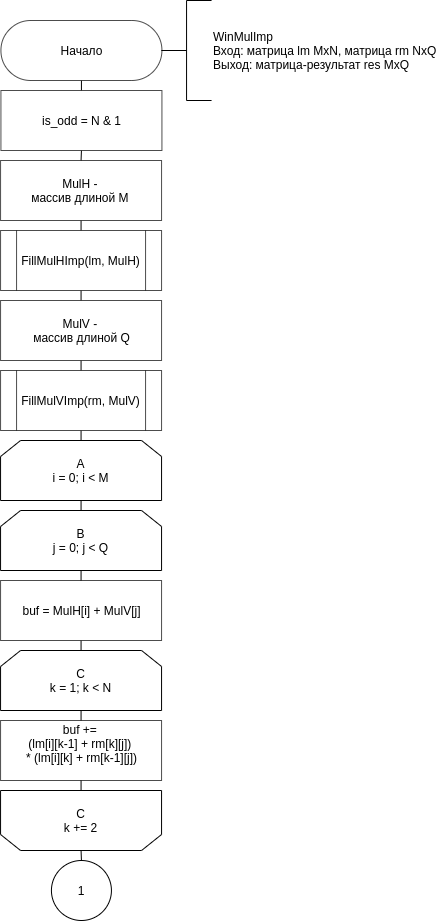

The diagram above was exported from draw.io. Its source (the exported page's mxGraphModel, read from the mxfile embedded in the PNG):
<mxGraphModel dx="1250" dy="561" grid="1" gridSize="10" guides="1" tooltips="1" connect="1" arrows="1" fold="1" page="1" pageScale="1" pageWidth="850" pageHeight="1100" math="0" shadow="0">
  <root>
    <mxCell id="o2zmAQeQJxnM3G_LBjlx-0" />
    <mxCell id="o2zmAQeQJxnM3G_LBjlx-1" parent="o2zmAQeQJxnM3G_LBjlx-0" />
    <mxCell id="jiTj3R6k4SZ2ssA0nCRl-19" style="edgeStyle=orthogonalEdgeStyle;rounded=0;orthogonalLoop=1;jettySize=auto;html=1;exitX=0.5;exitY=1;exitDx=0;exitDy=0;entryX=0.5;entryY=1;entryDx=0;entryDy=0;endArrow=none;endFill=0;" edge="1" parent="o2zmAQeQJxnM3G_LBjlx-1" source="wSKW0otuD_R6PPiKKJht-6" target="wSKW0otuD_R6PPiKKJht-27">
      <mxGeometry relative="1" as="geometry" />
    </mxCell>
    <mxCell id="wSKW0otuD_R6PPiKKJht-6" value="&lt;div&gt;buf +=&amp;nbsp;&lt;/div&gt;&lt;div&gt;(lm[i][k-1] + rm[k][j])&amp;nbsp;&lt;/div&gt;&lt;div&gt;* (lm[i][k] + rm[k-1][j])&lt;/div&gt;&lt;div&gt;&lt;br&gt;&lt;/div&gt;" style="html=1;dashed=0;whitespace=wrap;sketch=0;strokeWidth=1;fillColor=#ffffff;gradientColor=none;opacity=70;" vertex="1" parent="o2zmAQeQJxnM3G_LBjlx-1">
      <mxGeometry x="328.06" y="740" width="161" height="60" as="geometry" />
    </mxCell>
    <mxCell id="jiTj3R6k4SZ2ssA0nCRl-9" style="edgeStyle=orthogonalEdgeStyle;rounded=0;orthogonalLoop=1;jettySize=auto;html=1;exitX=0.5;exitY=0.5;exitDx=0;exitDy=30;exitPerimeter=0;entryX=0.5;entryY=0;entryDx=0;entryDy=0;endArrow=none;endFill=0;" edge="1" parent="o2zmAQeQJxnM3G_LBjlx-1" source="wSKW0otuD_R6PPiKKJht-9" target="jiTj3R6k4SZ2ssA0nCRl-1">
      <mxGeometry relative="1" as="geometry" />
    </mxCell>
    <mxCell id="wSKW0otuD_R6PPiKKJht-9" value="Начало" style="html=1;dashed=0;whitespace=wrap;shape=mxgraph.dfd.start;sketch=0;strokeWidth=1;fillColor=#ffffff;gradientColor=none;opacity=70;" vertex="1" parent="o2zmAQeQJxnM3G_LBjlx-1">
      <mxGeometry x="328.43" y="40" width="161" height="60" as="geometry" />
    </mxCell>
    <mxCell id="wSKW0otuD_R6PPiKKJht-10" value="WinMulImp&lt;br&gt;Вход: матрица lm MxN, матрица rm NxQ&lt;br&gt;Выход: матрица-результат res MxQ&amp;nbsp;" style="strokeWidth=1;html=1;shape=mxgraph.flowchart.annotation_2;align=left;labelPosition=right;pointerEvents=1;" vertex="1" parent="o2zmAQeQJxnM3G_LBjlx-1">
      <mxGeometry x="489.06" y="20" width="50" height="100" as="geometry" />
    </mxCell>
    <mxCell id="wSKW0otuD_R6PPiKKJht-11" style="edgeStyle=orthogonalEdgeStyle;rounded=0;orthogonalLoop=1;jettySize=auto;html=1;exitX=0.5;exitY=1;exitDx=0;exitDy=0;entryX=0.5;entryY=0;entryDx=0;entryDy=0;endArrow=none;endFill=0;" edge="1" parent="o2zmAQeQJxnM3G_LBjlx-1" source="wSKW0otuD_R6PPiKKJht-12" target="wSKW0otuD_R6PPiKKJht-15">
      <mxGeometry relative="1" as="geometry" />
    </mxCell>
    <mxCell id="clEA4LJqxYg8c3bmNFHI-0" style="edgeStyle=orthogonalEdgeStyle;rounded=0;orthogonalLoop=1;jettySize=auto;html=1;exitX=0.5;exitY=0;exitDx=0;exitDy=0;entryX=0.5;entryY=1;entryDx=0;entryDy=0;endArrow=none;endFill=0;" edge="1" parent="o2zmAQeQJxnM3G_LBjlx-1" source="wSKW0otuD_R6PPiKKJht-12" target="jiTj3R6k4SZ2ssA0nCRl-1">
      <mxGeometry relative="1" as="geometry" />
    </mxCell>
    <mxCell id="wSKW0otuD_R6PPiKKJht-12" value="MulH - &lt;br&gt;массив длиной M&amp;nbsp;" style="html=1;dashed=0;whitespace=wrap;sketch=0;strokeWidth=1;fillColor=#ffffff;gradientColor=none;opacity=70;" vertex="1" parent="o2zmAQeQJxnM3G_LBjlx-1">
      <mxGeometry x="328.06" y="180" width="161" height="60" as="geometry" />
    </mxCell>
    <mxCell id="wSKW0otuD_R6PPiKKJht-14" style="edgeStyle=orthogonalEdgeStyle;rounded=0;orthogonalLoop=1;jettySize=auto;html=1;exitX=0.5;exitY=1;exitDx=0;exitDy=0;entryX=0.5;entryY=0;entryDx=0;entryDy=0;endArrow=none;endFill=0;" edge="1" parent="o2zmAQeQJxnM3G_LBjlx-1" source="wSKW0otuD_R6PPiKKJht-15" target="wSKW0otuD_R6PPiKKJht-17">
      <mxGeometry relative="1" as="geometry" />
    </mxCell>
    <mxCell id="wSKW0otuD_R6PPiKKJht-15" value="FillMulHImp(lm, MulH)" style="shape=process;whiteSpace=wrap;html=1;backgroundOutline=1;sketch=0;strokeWidth=1;opacity=70;" vertex="1" parent="o2zmAQeQJxnM3G_LBjlx-1">
      <mxGeometry x="328.06" y="250" width="161" height="60" as="geometry" />
    </mxCell>
    <mxCell id="jiTj3R6k4SZ2ssA0nCRl-13" style="edgeStyle=orthogonalEdgeStyle;rounded=0;orthogonalLoop=1;jettySize=auto;html=1;exitX=0.5;exitY=1;exitDx=0;exitDy=0;entryX=0.5;entryY=0;entryDx=0;entryDy=0;endArrow=none;endFill=0;" edge="1" parent="o2zmAQeQJxnM3G_LBjlx-1" source="wSKW0otuD_R6PPiKKJht-17" target="wSKW0otuD_R6PPiKKJht-19">
      <mxGeometry relative="1" as="geometry" />
    </mxCell>
    <mxCell id="wSKW0otuD_R6PPiKKJht-17" value="MulV - &lt;br&gt;массив длиной Q" style="html=1;dashed=0;whitespace=wrap;sketch=0;strokeWidth=1;fillColor=#ffffff;gradientColor=none;opacity=70;" vertex="1" parent="o2zmAQeQJxnM3G_LBjlx-1">
      <mxGeometry x="328.06" y="320" width="161" height="60" as="geometry" />
    </mxCell>
    <mxCell id="wSKW0otuD_R6PPiKKJht-18" style="edgeStyle=orthogonalEdgeStyle;rounded=0;orthogonalLoop=1;jettySize=auto;html=1;exitX=0.5;exitY=1;exitDx=0;exitDy=0;entryX=0.5;entryY=0;entryDx=0;entryDy=0;endArrow=none;endFill=0;" edge="1" parent="o2zmAQeQJxnM3G_LBjlx-1" source="wSKW0otuD_R6PPiKKJht-19" target="wSKW0otuD_R6PPiKKJht-21">
      <mxGeometry relative="1" as="geometry" />
    </mxCell>
    <mxCell id="wSKW0otuD_R6PPiKKJht-19" value="FillMulVImp(rm, MulV)" style="shape=process;whiteSpace=wrap;html=1;backgroundOutline=1;sketch=0;strokeWidth=1;opacity=70;" vertex="1" parent="o2zmAQeQJxnM3G_LBjlx-1">
      <mxGeometry x="328.06" y="390" width="161" height="60" as="geometry" />
    </mxCell>
    <mxCell id="wSKW0otuD_R6PPiKKJht-20" style="edgeStyle=orthogonalEdgeStyle;rounded=0;orthogonalLoop=1;jettySize=auto;html=1;exitX=0.5;exitY=1;exitDx=0;exitDy=0;entryX=0.5;entryY=0;entryDx=0;entryDy=0;endArrow=none;endFill=0;" edge="1" parent="o2zmAQeQJxnM3G_LBjlx-1" source="wSKW0otuD_R6PPiKKJht-21" target="wSKW0otuD_R6PPiKKJht-23">
      <mxGeometry relative="1" as="geometry" />
    </mxCell>
    <mxCell id="wSKW0otuD_R6PPiKKJht-21" value="A&lt;br&gt;i = 0; i &amp;lt; M" style="shape=loopLimit;whiteSpace=wrap;html=1;" vertex="1" parent="o2zmAQeQJxnM3G_LBjlx-1">
      <mxGeometry x="328.06" y="460" width="161" height="60" as="geometry" />
    </mxCell>
    <mxCell id="wSKW0otuD_R6PPiKKJht-23" value="B&lt;br&gt;j = 0; j &amp;lt; Q" style="shape=loopLimit;whiteSpace=wrap;html=1;" vertex="1" parent="o2zmAQeQJxnM3G_LBjlx-1">
      <mxGeometry x="328.06" y="530" width="161" height="60" as="geometry" />
    </mxCell>
    <mxCell id="jiTj3R6k4SZ2ssA0nCRl-17" style="edgeStyle=orthogonalEdgeStyle;rounded=0;orthogonalLoop=1;jettySize=auto;html=1;exitX=0.5;exitY=0;exitDx=0;exitDy=0;entryX=0.5;entryY=1;entryDx=0;entryDy=0;endArrow=none;endFill=0;" edge="1" parent="o2zmAQeQJxnM3G_LBjlx-1" source="wSKW0otuD_R6PPiKKJht-25" target="jiTj3R6k4SZ2ssA0nCRl-15">
      <mxGeometry relative="1" as="geometry" />
    </mxCell>
    <mxCell id="jiTj3R6k4SZ2ssA0nCRl-18" style="edgeStyle=orthogonalEdgeStyle;rounded=0;orthogonalLoop=1;jettySize=auto;html=1;exitX=0.5;exitY=1;exitDx=0;exitDy=0;entryX=0.5;entryY=0;entryDx=0;entryDy=0;endArrow=none;endFill=0;" edge="1" parent="o2zmAQeQJxnM3G_LBjlx-1" source="wSKW0otuD_R6PPiKKJht-25" target="wSKW0otuD_R6PPiKKJht-6">
      <mxGeometry relative="1" as="geometry" />
    </mxCell>
    <mxCell id="wSKW0otuD_R6PPiKKJht-25" value="C&lt;br&gt;k = 1; k &amp;lt; N" style="shape=loopLimit;whiteSpace=wrap;html=1;" vertex="1" parent="o2zmAQeQJxnM3G_LBjlx-1">
      <mxGeometry x="328.06" y="670" width="161" height="60" as="geometry" />
    </mxCell>
    <mxCell id="jiTj3R6k4SZ2ssA0nCRl-32" style="edgeStyle=orthogonalEdgeStyle;rounded=0;orthogonalLoop=1;jettySize=auto;html=1;exitX=0.5;exitY=0;exitDx=0;exitDy=0;entryX=0.5;entryY=0;entryDx=0;entryDy=0;endArrow=none;endFill=0;" edge="1" parent="o2zmAQeQJxnM3G_LBjlx-1" source="wSKW0otuD_R6PPiKKJht-27" target="_Ns1CdBFf2Eu5tWMj0oY-0">
      <mxGeometry relative="1" as="geometry">
        <mxPoint x="408.56000000000006" y="879.9999999999998" as="targetPoint" />
      </mxGeometry>
    </mxCell>
    <mxCell id="wSKW0otuD_R6PPiKKJht-27" value="C&lt;br&gt;k += 2" style="shape=loopLimit;whiteSpace=wrap;html=1;direction=west;" vertex="1" parent="o2zmAQeQJxnM3G_LBjlx-1">
      <mxGeometry x="328.06" y="810" width="161" height="60" as="geometry" />
    </mxCell>
    <mxCell id="jiTj3R6k4SZ2ssA0nCRl-1" value="is_odd = N &amp;amp; 1" style="html=1;dashed=0;whitespace=wrap;sketch=0;strokeWidth=1;fillColor=#ffffff;gradientColor=none;opacity=70;" vertex="1" parent="o2zmAQeQJxnM3G_LBjlx-1">
      <mxGeometry x="328.43" y="110" width="161" height="60" as="geometry" />
    </mxCell>
    <mxCell id="jiTj3R6k4SZ2ssA0nCRl-16" style="edgeStyle=orthogonalEdgeStyle;rounded=0;orthogonalLoop=1;jettySize=auto;html=1;exitX=0.5;exitY=0;exitDx=0;exitDy=0;entryX=0.5;entryY=1;entryDx=0;entryDy=0;endArrow=none;endFill=0;" edge="1" parent="o2zmAQeQJxnM3G_LBjlx-1" source="jiTj3R6k4SZ2ssA0nCRl-15" target="wSKW0otuD_R6PPiKKJht-23">
      <mxGeometry relative="1" as="geometry" />
    </mxCell>
    <mxCell id="jiTj3R6k4SZ2ssA0nCRl-15" value="&lt;div&gt;buf = MulH[i] + MulV[j]&lt;/div&gt;" style="html=1;dashed=0;whitespace=wrap;sketch=0;strokeWidth=1;fillColor=#ffffff;gradientColor=none;opacity=70;" vertex="1" parent="o2zmAQeQJxnM3G_LBjlx-1">
      <mxGeometry x="328.06" y="600" width="161" height="60" as="geometry" />
    </mxCell>
    <mxCell id="_Ns1CdBFf2Eu5tWMj0oY-0" value="1" style="ellipse;whiteSpace=wrap;html=1;aspect=fixed;strokeWidth=1;" vertex="1" parent="o2zmAQeQJxnM3G_LBjlx-1">
      <mxGeometry x="378.93" y="880" width="60" height="60" as="geometry" />
    </mxCell>
  </root>
</mxGraphModel>